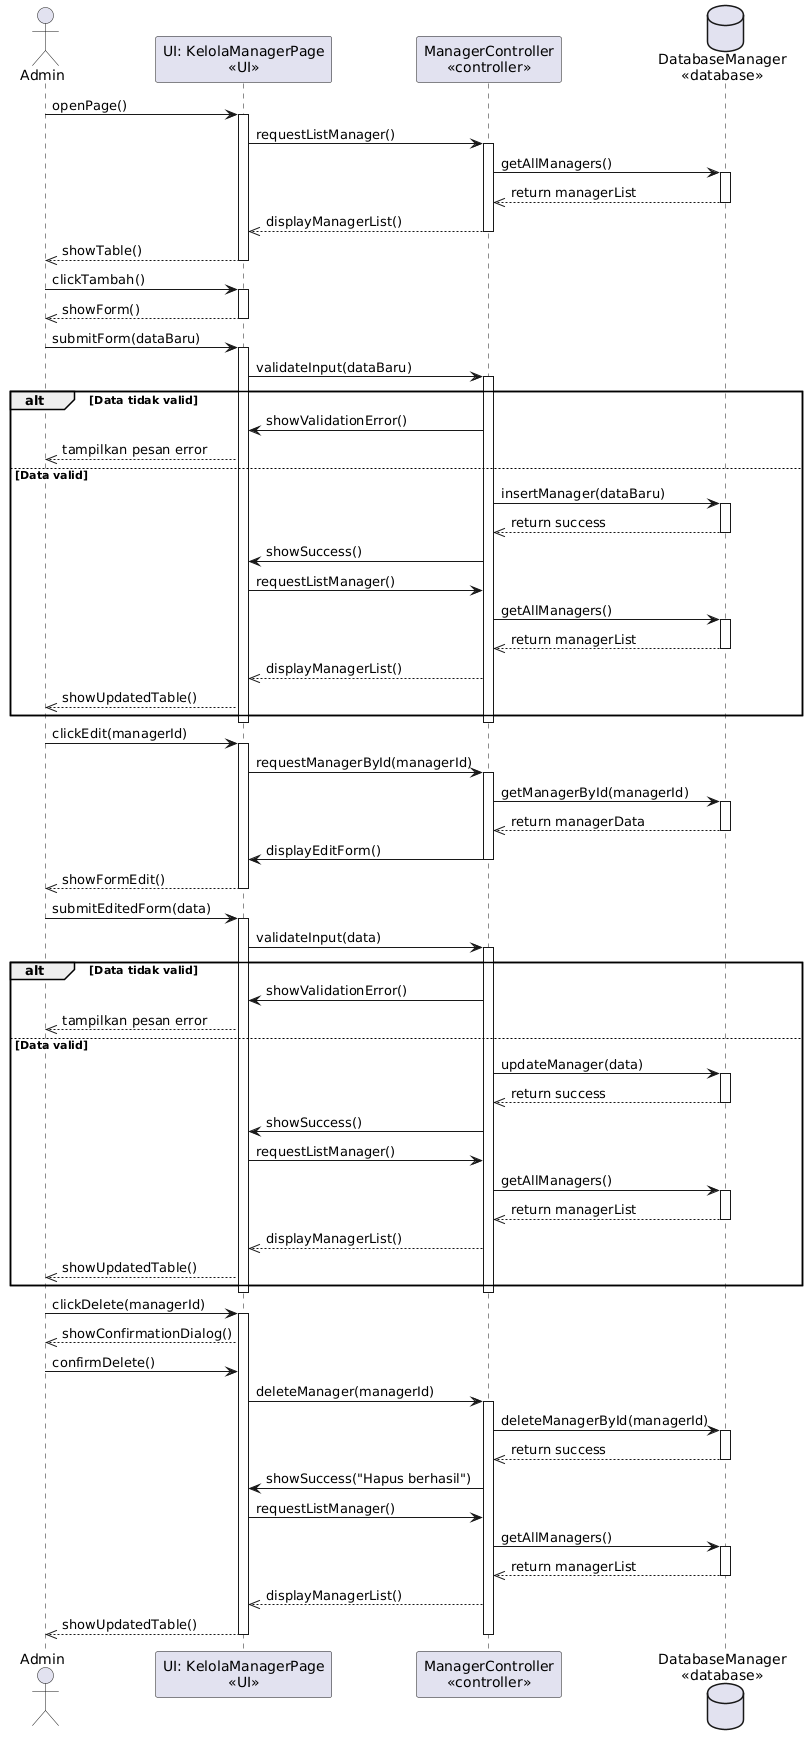

The diagram above was rendered by PlantUML. Its source (embedded in the PNG):
@startuml
actor Admin
participant "UI: KelolaManagerPage\n<<UI>>" as UI
participant "ManagerController\n<<controller>>" as Ctrl
database "DatabaseManager\n<<database>>" as DB

' === [1] TAMPILKAN DATA MANAGER ===
Admin -> UI : openPage()
activate UI
UI -> Ctrl : requestListManager()
activate Ctrl
Ctrl -> DB : getAllManagers()
activate DB
DB -->> Ctrl : return managerList
deactivate DB
Ctrl -->> UI : displayManagerList()
deactivate Ctrl
UI -->> Admin : showTable()
deactivate UI

' === [2] TAMBAH MANAGER ===
Admin -> UI : clickTambah()
activate UI
UI -->> Admin : showForm()
deactivate UI

Admin -> UI : submitForm(dataBaru)
activate UI
UI -> Ctrl : validateInput(dataBaru)
activate Ctrl
alt Data tidak valid
    Ctrl -> UI : showValidationError()
    UI -->> Admin : tampilkan pesan error
else Data valid
    Ctrl -> DB : insertManager(dataBaru)
    activate DB
    DB -->> Ctrl : return success
    deactivate DB
    Ctrl -> UI : showSuccess()
    UI -> Ctrl : requestListManager()
    Ctrl -> DB : getAllManagers()
    activate DB
    DB -->> Ctrl : return managerList
    deactivate DB
    Ctrl -->> UI : displayManagerList()
    UI -->> Admin : showUpdatedTable()
end
deactivate Ctrl
deactivate UI

' === [3] EDIT MANAGER ===
Admin -> UI : clickEdit(managerId)
activate UI
UI -> Ctrl : requestManagerById(managerId)
activate Ctrl
Ctrl -> DB : getManagerById(managerId)
activate DB
DB -->> Ctrl : return managerData
deactivate DB
Ctrl -> UI : displayEditForm()
deactivate Ctrl
UI -->> Admin : showFormEdit()
deactivate UI

Admin -> UI : submitEditedForm(data)
activate UI
UI -> Ctrl : validateInput(data)
activate Ctrl
alt Data tidak valid
    Ctrl -> UI : showValidationError()
    UI -->> Admin : tampilkan pesan error
else Data valid
    Ctrl -> DB : updateManager(data)
    activate DB
    DB -->> Ctrl : return success
    deactivate DB
    Ctrl -> UI : showSuccess()
    UI -> Ctrl : requestListManager()
    Ctrl -> DB : getAllManagers()
    activate DB
    DB -->> Ctrl : return managerList
    deactivate DB
    Ctrl -->> UI : displayManagerList()
    UI -->> Admin : showUpdatedTable()
end
deactivate Ctrl
deactivate UI

' === [4] HAPUS MANAGER ===
Admin -> UI : clickDelete(managerId)
activate UI
UI -->> Admin : showConfirmationDialog()
Admin -> UI : confirmDelete()
UI -> Ctrl : deleteManager(managerId)
activate Ctrl
Ctrl -> DB : deleteManagerById(managerId)
activate DB
DB -->> Ctrl : return success
deactivate DB
Ctrl -> UI : showSuccess("Hapus berhasil")
UI -> Ctrl : requestListManager()
Ctrl -> DB : getAllManagers()
activate DB
DB -->> Ctrl : return managerList
deactivate DB
Ctrl -->> UI : displayManagerList()
UI -->> Admin : showUpdatedTable()
deactivate Ctrl
deactivate UI
@enduml